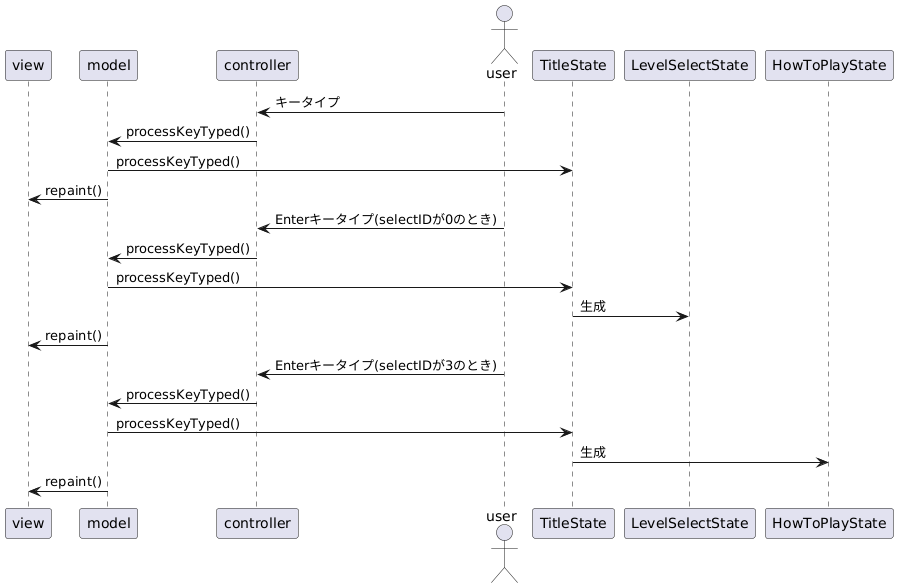

The diagram above was rendered by PlantUML. Its source (embedded in the PNG):
@startuml
' 並びの定義
participant view
participant model


participant controller
actor user
participant TitleState
participant LevelSelectState
participant HowToPlayState



' キータイプなどのイベント処理
user -> controller: キータイプ
controller -> model: processKeyTyped()


model -> TitleState : processKeyTyped()

model -> view: repaint()


user -> controller: Enterキータイプ(selectIDが0のとき)
controller -> model: processKeyTyped()


model -> TitleState : processKeyTyped()
TitleState -> LevelSelectState : 生成


model -> view: repaint()

user -> controller: Enterキータイプ(selectIDが3のとき)
controller -> model: processKeyTyped()


model -> TitleState : processKeyTyped()
TitleState -> HowToPlayState : 生成


model -> view: repaint()


' 勝敗管理
@enduml